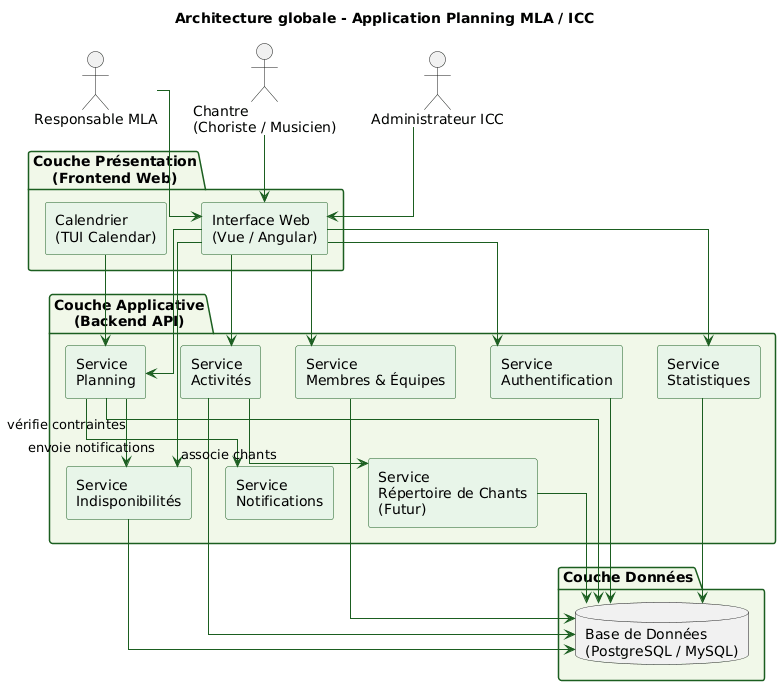

The diagram above was rendered by PlantUML. Its source (embedded in the PNG):
@startuml
title Architecture globale - Application Planning MLA / ICC

skinparam linetype ortho
skinparam shadowing false
skinparam componentStyle rectangle

skinparam ArrowColor #1B5E20
skinparam ComponentBorderColor #1B5E20
skinparam ComponentBackgroundColor #E8F5E9
skinparam PackageBorderColor #1B5E20
skinparam PackageBackgroundColor #F1F8E9

' ======================
' Acteurs
' ======================
actor "Responsable MLA" as Responsable
actor "Chantre\n(Choriste / Musicien)" as Chantre
actor "Administrateur ICC" as Admin

' ======================
' Couche Présentation
' ======================
package "Couche Présentation\n(Frontend Web)" {
  component "Interface Web\n(Vue / Angular)" as UI
  component "Calendrier\n(TUI Calendar)" as Calendar
}

' ======================
' Couche Applicative
' ======================
package "Couche Applicative\n(Backend API)" {
  component "Service\nAuthentification" as Auth
  component "Service\nMembres & Équipes" as Membres
  component "Service\nActivités" as Activites
  component "Service\nPlanning" as Planning
  component "Service\nIndisponibilités" as Indispo
  component "Service\nNotifications" as Notify
  component "Service\nStatistiques" as Stats
  component "Service\nRépertoire de Chants\n(Futur)" as Chants
}

' ======================
' Couche Données
' ======================
package "Couche Données" {
  database "Base de Données\n(PostgreSQL / MySQL)" as DB
}

' ======================
' Interactions Acteurs
' ======================
Responsable --> UI
Chantre --> UI
Admin --> UI

' ======================
' Frontend -> Backend
' ======================
UI --> Auth
UI --> Membres
UI --> Activites
UI --> Planning
UI --> Indispo
UI --> Stats

Calendar --> Planning

' ======================
' Backend -> Données
' ======================
Auth --> DB
Membres --> DB
Activites --> DB
Planning --> DB
Indispo --> DB
Stats --> DB
Chants --> DB

' ======================
' Services internes
' ======================
Planning --> Indispo : vérifie contraintes
Planning --> Notify : envoie notifications
Activites --> Chants : associe chants
@enduml